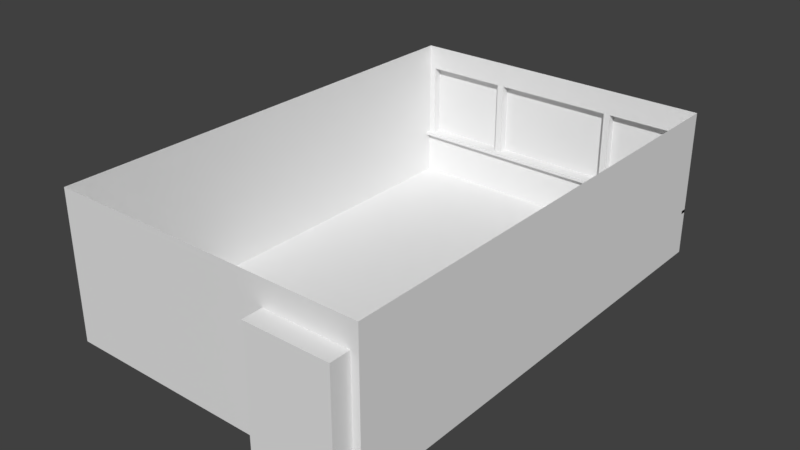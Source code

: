 # Source: DA.blend  (saved by Blender 2.77.0; exported with 4.5.12 LTS)
import bpy
from mathutils import Matrix  # noqa: F401  (used for matrix-valued properties, if any)

bpy.ops.wm.read_factory_settings(use_empty=True)
scene = bpy.context.scene
scene.name = 'Scene'

# ---- collections
col_collection_1 = bpy.data.collections.new('Collection 1'); scene.collection.children.link(col_collection_1)

# ---- materials (node trees are filled in below, after node groups)
mat_material = bpy.data.materials.new('Material')
mat_material.alpha_threshold = 0.0
mat_material.use_transparent_shadow = False
mat_material.roughness = 0.5
mat_material.line_color = (0.0, 0.0, 0.0, 1.0)

# ---- material node trees

# ---- world
world_world = bpy.data.worlds.new('World'); scene.world = world_world
world_world.color = (0.05088, 0.05088, 0.05088)
world_world.use_sun_shadow = False
world_world.sun_shadow_jitter_overblur = 0.0
world_world.cycles.sampling_method = 'MANUAL'

# ---- meshes
me_cube_002 = bpy.data.meshes.new('Cube.002')
me_cube_002.from_pydata([(0.3875, -0.6233, -0.9041), (0.6458, -0.6233, -0.9041), (-0.6458, 0.6233, -0.9041), (-0.3875, 0.6233, -0.9041), (-0.1292, 0.6233, -0.9041), (0.1292, 0.6233, -0.9041), (0.3875, 0.6233, -0.9041), (0.6458, 0.6233, -0.9041), (0.9041, 0.6233, -0.9041), (0.9041, -0.6233, -0.9041), (-0.9041, -0.6233, -0.9041), (-0.9041, 0.6233, -0.9041), (0.1292, -0.6233, -0.9041), (-0.1292, -0.6233, -0.9041), (-0.3875, -0.6233, -0.9041), (-0.6458, -0.6233, -0.9041), (-0.8654, 0.6233, -0.9041), (-0.8654, -0.6233, -0.9041), (0.8608, -0.6233, -0.9041), (0.8608, 0.6233, -0.9041), (-0.3461, -0.6233, -0.9041), (-0.3461, 0.6233, -0.9041), (0.3487, -0.6233, -0.9041), (0.3487, 0.6233, -0.9041), (0.6458, 0.6756, -0.9041), (0.3875, 0.6756, -0.9041), (0.8608, 0.6756, -0.9041)], [], [(7, 19, 26, 24), (16, 11, 10, 17), (19, 7, 1, 18), (7, 6, 0, 1), (23, 5, 12, 22), (5, 4, 13, 12), (21, 3, 14, 20), (3, 2, 15, 14), (6, 7, 24, 25), (2, 16, 17, 15), (8, 19, 18, 9), (4, 21, 20, 13), (6, 23, 22, 0)])
_uv = me_cube_002.uv_layers.new(name='UVMap')
_uv.uv.foreach_set('vector', [0.9598, 0.1429, 0.9598, 0.02393, 1.0, 0.02393, 1.0, 0.1429, 0.9598, 0.9786, 0.9598, 1.0, 3.671e-07, 1.0, 3.671e-07, 0.9786, 0.9598, 0.02393, 0.9598, 0.1429, 4.589e-08, 0.1429, 0.0, 0.02393, 0.9598, 0.1429, 0.9598, 0.2857, 1.377e-07, 0.2857, 4.589e-08, 0.1429, 0.9598, 0.3071, 0.9598, 0.4286, 2.294e-07, 0.4286, 1.377e-07, 0.3071, 0.9598, 0.4286, 0.9598, 0.5714, 2.294e-07, 0.5714, 2.294e-07, 0.4286, 0.9598, 0.6914, 0.9598, 0.7143, 2.753e-07, 0.7143, 2.753e-07, 0.6914, 0.9598, 0.7143, 0.9598, 0.8571, 3.671e-07, 0.8571, 2.753e-07, 0.7143, 0.9598, 0.2857, 0.9598, 0.1429, 1.0, 0.1429, 1.0, 0.2857, 0.9598, 0.8571, 0.9598, 0.9786, 3.671e-07, 0.9786, 3.671e-07, 0.8571, 0.9598, 0.0, 0.9598, 0.02393, 0.0, 0.02393, 0.0, 6.593e-08, 0.9598, 0.5714, 0.9598, 0.6914, 2.753e-07, 0.6914, 2.294e-07, 0.5714, 0.9598, 0.2857, 0.9598, 0.3071, 1.377e-07, 0.3071, 1.377e-07, 0.2857])
me_cube_002.materials.append(mat_material)
me_cube_002.use_remesh_preserve_volume = False
me_cube_002.use_remesh_preserve_attributes = False
me_cube_002.use_mirror_vertex_groups = False
me_cube_002.update()
me_cube_001 = bpy.data.meshes.new('Cube.001')
me_cube_001.from_pydata([(-0.6458, -0.6456, -0.3255), (-0.3875, -0.6456, -0.3255), (-0.3461, -0.6456, -0.3255), (-0.1292, -0.6456, -0.3255), (0.1292, -0.6456, -0.3255), (0.3875, -0.6456, -0.3255), (0.6458, -0.6456, -0.3255), (-0.8654, -0.6456, -0.3255), (0.6458, -0.6456, 0.5967), (0.3875, -0.6456, 0.5967), (0.1292, -0.6456, 0.5967), (-0.1292, -0.6456, 0.5967), (-0.3875, -0.6456, 0.5967), (-0.6458, -0.6456, 0.5967), (-0.3461, -0.6456, 0.5967), (-0.8654, -0.6456, 0.5967), (0.8608, -0.6456, -0.3255), (0.8608, -0.6456, 0.5967), (0.3487, -0.6456, -0.3255), (0.3487, -0.6456, 0.5967)], [], [(1, 0, 13, 12), (4, 3, 11, 10), (18, 4, 10, 19), (6, 5, 9, 8), (16, 6, 8, 17), (0, 7, 15, 13), (3, 2, 14, 11)])
_uv = me_cube_001.uv_layers.new(name='UVMap')
_uv.uv.foreach_set('vector', [0.4221, 0.0, 0.5791, 3.232e-08, 0.5791, 1.0, 0.4221, 1.0, 0.2887, 1.0, 0.1318, 1.0, 0.1318, 0.0, 0.2887, 6.463e-08, 0.4221, 1.0, 0.2887, 1.0, 0.2887, 6.463e-08, 0.4221, 0.0, 0.8694, 1.0, 0.7124, 1.0, 0.7124, 0.0, 0.8694, 6.463e-08, 1.0, 1.0, 0.8694, 1.0, 0.8694, 6.463e-08, 1.0, 0.0, 0.5791, 3.232e-08, 0.7124, 9.695e-08, 0.7124, 1.0, 0.5791, 1.0, 0.1318, 1.0, 2.716e-07, 1.0, 0.0, 1.293e-07, 0.1318, 0.0])
me_cube_001.materials.append(mat_material)
me_cube_001.use_remesh_preserve_volume = False
me_cube_001.use_remesh_preserve_attributes = False
me_cube_001.use_mirror_vertex_groups = False
me_cube_001.update()
me_cube = bpy.data.meshes.new('Cube')
me_cube.from_pydata([(0.3875, -0.6233, -0.9041), (0.6458, -0.6233, -0.9041), (-0.6458, 0.6233, -0.9041), (-0.3875, 0.6233, -0.9041), (-0.1292, 0.6233, -0.9041), (0.1292, 0.6233, -0.9041), (0.3875, 0.6233, -0.9041), (0.9041, 0.6233, -0.9041), (0.9041, -0.6233, -0.9041), (-0.9041, -0.6233, -0.9041), (-0.9041, 0.6233, -0.9041), (0.9041, 0.6233, 0.9041), (0.9041, -0.6233, 0.9041), (-0.9041, -0.6233, 0.9041), (-0.9041, 0.6233, 0.9041), (0.1292, -0.6233, -0.9041), (-0.1292, -0.6233, -0.9041), (-0.3875, -0.6233, -0.9041), (-0.6458, -0.6233, -0.9041), (0.6458, 0.6233, 0.9041), (0.3875, 0.6233, 0.9041), (0.1292, 0.6233, 0.9041), (-0.1292, 0.6233, 0.9041), (-0.3875, 0.6233, 0.9041), (-0.6458, 0.6233, 0.9041), (0.6458, -0.6233, 0.9041), (0.3875, -0.6233, 0.9041), (0.1292, -0.6233, 0.9041), (-0.1292, -0.6233, 0.9041), (-0.3875, -0.6233, 0.9041), (-0.6458, -0.6233, 0.9041), (0.9041, 0.6233, -0.3255), (0.9041, -0.6233, -0.3255), (-0.9041, -0.6233, -0.3255), (-0.9041, 0.6233, -0.3255), (0.3875, 0.6233, -0.3255), (0.1292, 0.6233, -0.3255), (-0.1292, 0.6233, -0.3255), (-0.3875, 0.6233, -0.3255), (-0.6458, 0.6233, -0.3255), (0.6458, -0.6233, -0.3255), (0.3875, -0.6233, -0.3255), (0.1292, -0.6233, -0.3255), (-0.1292, -0.6233, -0.3255), (-0.3875, -0.6233, -0.3255), (-0.6458, -0.6233, -0.3255), (0.9041, 0.6233, 0.5967), (0.9041, -0.6233, 0.5967), (-0.9041, -0.6233, 0.5967), (-0.9041, 0.6233, 0.5967), (0.6458, -0.6233, 0.5967), (0.3875, -0.6233, 0.5967), (0.1292, -0.6233, 0.5967), (-0.1292, -0.6233, 0.5967), (-0.3875, -0.6233, 0.5967), (-0.6458, -0.6233, 0.5967), (0.6458, 0.6233, 0.5967), (0.3875, 0.6233, 0.5967), (0.1292, 0.6233, 0.5967), (-0.1292, 0.6233, 0.5967), (-0.3875, 0.6233, 0.5967), (-0.6458, 0.6233, 0.5967), (-0.8654, 0.6233, -0.9041), (-0.8654, -0.6233, -0.9041), (-0.8654, 0.6233, 0.9041), (-0.8654, -0.6233, 0.9041), (-0.8654, 0.6233, -0.3255), (-0.8654, -0.6233, -0.3255), (-0.8654, 0.6233, 0.5967), (-0.8654, -0.6233, 0.5967), (0.8608, -0.6233, -0.9041), (0.8608, 0.6233, -0.9041), (0.8608, 0.6233, 0.9041), (0.8608, -0.6233, 0.9041), (0.8608, -0.6233, -0.3255), (0.8608, 0.6233, -0.3255), (0.8608, 0.6233, 0.5967), (0.8608, -0.6233, 0.5967), (-0.3461, -0.6233, -0.9041), (-0.3461, 0.6233, -0.9041), (-0.3461, 0.6233, 0.9041), (-0.3461, -0.6233, 0.9041), (-0.3461, -0.6233, -0.3255), (-0.3461, 0.6233, -0.3255), (-0.3461, 0.6233, 0.5967), (-0.3461, -0.6233, 0.5967), (0.3487, -0.6233, -0.9041), (0.3487, 0.6233, -0.9041), (0.3487, 0.6233, 0.9041), (0.3487, -0.6233, 0.9041), (0.3487, -0.6233, -0.3255), (0.3487, 0.6233, -0.3255), (0.3487, 0.6233, 0.5967), (0.3487, -0.6233, 0.5967), (-0.6458, -0.6456, -0.3255), (-0.3875, -0.6456, -0.3255), (-0.3461, -0.6456, -0.3255), (-0.1292, -0.6456, -0.3255), (0.1292, -0.6456, -0.3255), (0.3875, -0.6456, -0.3255), (0.6458, -0.6456, -0.3255), (-0.8654, -0.6456, -0.3255), (0.6458, -0.6456, 0.5967), (0.3875, -0.6456, 0.5967), (0.1292, -0.6456, 0.5967), (-0.1292, -0.6456, 0.5967), (-0.3875, -0.6456, 0.5967), (-0.6458, -0.6456, 0.5967), (-0.3461, -0.6456, 0.5967), (-0.8654, -0.6456, 0.5967), (0.8608, -0.6456, -0.3255), (0.8608, -0.6456, 0.5967), (0.3487, -0.6456, -0.3255), (0.3487, -0.6456, 0.5967), (0.3875, 0.6233, -0.366), (0.1292, 0.6233, -0.366), (-0.1292, 0.6233, -0.366), (-0.3875, 0.6233, -0.366), (-0.6458, 0.6233, -0.366), (0.9041, 0.6233, -0.366), (0.9041, -0.6233, -0.366), (-0.9041, -0.6233, -0.366), (-0.9041, 0.6233, -0.366), (0.6458, -0.6233, -0.366), (0.3875, -0.6233, -0.366), (0.1292, -0.6233, -0.366), (-0.1292, -0.6233, -0.366), (-0.3875, -0.6233, -0.366), (-0.6458, -0.6233, -0.366), (-0.8654, -0.6233, -0.366), (-0.8654, 0.6233, -0.366), (0.8608, -0.6233, -0.366), (0.8608, 0.6233, -0.366), (-0.3461, -0.6233, -0.366), (-0.3461, 0.6233, -0.366), (0.3487, -0.6233, -0.366), (0.3487, 0.6233, -0.366), (0.9041, -0.6085, -0.366), (0.9041, -0.6085, -0.3255), (-0.9041, -0.6085, -0.366), (-0.9041, -0.6085, -0.3255), (0.6458, -0.6085, -0.366), (0.6458, -0.6085, -0.3255), (0.3875, -0.6085, -0.366), (0.3875, -0.6085, -0.3255), (0.1292, -0.6085, -0.366), (0.1292, -0.6085, -0.3255), (-0.1292, -0.6085, -0.366), (-0.1292, -0.6085, -0.3255), (-0.3875, -0.6085, -0.366), (-0.3875, -0.6085, -0.3255), (-0.6458, -0.6085, -0.366), (-0.6458, -0.6085, -0.3255), (-0.3461, -0.6085, -0.3255), (0.3487, -0.6085, -0.3255), (0.8608, -0.6085, -0.3255), (-0.8654, -0.6085, -0.3255), (-0.8654, -0.6085, -0.366), (0.8608, -0.6085, -0.366), (-0.3461, -0.6085, -0.366), (0.3487, -0.6085, -0.366), (0.6458, 0.6756, -0.9041), (0.3875, 0.6756, -0.9041), (0.8608, 0.6756, -0.9041), (0.6458, 0.6756, -0.366), (0.3875, 0.6756, -0.366), (0.6458, 0.6756, 0.5967), (0.6458, 0.6756, -0.3255), (0.3875, 0.6756, 0.5967), (0.3875, 0.6756, -0.3255), (0.8608, 0.6756, -0.3255), (0.8608, 0.6756, 0.5967), (0.8608, 0.6756, -0.366)], [], [(117, 118, 2, 3), (134, 117, 3, 79), (115, 116, 4, 5), (136, 115, 5, 87), (56, 57, 168, 166), (46, 47, 12, 11), (69, 48, 13, 65), (48, 49, 14, 13), (130, 122, 10, 62), (77, 50, 25, 73), (50, 51, 26, 25), (93, 52, 27, 89), (52, 53, 28, 27), (85, 54, 29, 81), (54, 55, 30, 29), (43, 42, 146, 148), (133, 127, 149, 159), (40, 74, 155, 142), (128, 129, 157, 151), (33, 67, 156, 140), (82, 43, 148, 153), (68, 49, 34, 66), (121, 122, 34, 33), (125, 126, 147, 145), (119, 120, 32, 31), (75, 76, 171, 170), (92, 58, 36, 91), (58, 59, 37, 36), (84, 60, 38, 83), (60, 61, 39, 38), (23, 24, 61, 60), (80, 23, 60, 84), (21, 22, 59, 58), (88, 21, 58, 92), (19, 20, 57, 56), (72, 19, 56, 76), (64, 14, 49, 68), (54, 44, 95, 106), (82, 44, 54, 85), (69, 55, 107, 109), (74, 40, 100, 110), (43, 82, 96, 97), (45, 67, 101, 94), (33, 34, 49, 48), (67, 33, 48, 69), (31, 32, 47, 46), (93, 90, 112, 113), (24, 64, 68, 61), (121, 33, 140, 139), (61, 68, 66, 39), (118, 130, 62, 2), (55, 69, 65, 30), (32, 74, 77, 47), (11, 72, 76, 46), (46, 76, 75, 31), (67, 45, 152, 156), (47, 77, 73, 12), (119, 132, 71, 7), (44, 45, 94, 95), (22, 80, 84, 59), (59, 84, 83, 37), (45, 44, 150, 152), (53, 85, 81, 28), (116, 134, 79, 4), (41, 90, 93, 51), (20, 88, 92, 57), (57, 92, 91, 35), (135, 125, 145, 160), (51, 93, 89, 26), (114, 136, 87, 6), (39, 66, 130, 118), (8, 70, 131, 120), (31, 75, 132, 119), (16, 78, 133, 126), (37, 83, 134, 116), (0, 86, 135, 124), (35, 91, 136, 114), (42, 43, 97, 98), (55, 54, 106, 107), (85, 53, 105, 108), (90, 42, 98, 112), (40, 41, 99, 100), (53, 52, 104, 105), (67, 69, 109, 101), (50, 77, 111, 102), (77, 74, 110, 111), (51, 50, 102, 103), (41, 51, 103, 99), (82, 85, 108, 96), (52, 93, 113, 104), (18, 63, 129, 128), (7, 8, 120, 119), (63, 9, 121, 129), (9, 10, 122, 121), (70, 1, 123, 131), (1, 0, 124, 123), (86, 15, 125, 135), (15, 16, 126, 125), (78, 17, 127, 133), (17, 18, 128, 127), (66, 34, 122, 130), (76, 56, 166, 171), (114, 6, 162, 165), (91, 36, 115, 136), (36, 37, 116, 115), (83, 38, 117, 134), (38, 39, 118, 117), (149, 151, 152, 150), (159, 149, 150, 153), (145, 147, 148, 146), (160, 145, 146, 154), (141, 143, 144, 142), (158, 141, 142, 155), (157, 139, 140, 156), (151, 157, 156, 152), (137, 158, 155, 138), (147, 159, 153, 148), (143, 160, 154, 144), (44, 82, 153, 150), (124, 135, 160, 143), (127, 128, 151, 149), (90, 41, 144, 154), (129, 121, 139, 157), (42, 90, 154, 146), (41, 40, 142, 144), (126, 133, 159, 147), (74, 32, 138, 155), (131, 123, 141, 158), (123, 124, 143, 141), (120, 131, 158, 137), (32, 120, 137, 138), (164, 165, 162, 161), (172, 164, 161, 163), (171, 166, 167, 170), (166, 168, 169, 167), (170, 167, 164, 172), (167, 169, 165, 164), (71, 132, 172, 163), (57, 35, 169, 168), (132, 75, 170, 172), (35, 114, 165, 169)])
_uv = me_cube.uv_layers.new(name='UVMap')
_uv.uv.foreach_set('vector', [0.3495, 0.1429, 0.3495, 0.07143, 0.4976, 0.07143, 0.4976, 0.1429, 0.3495, 0.1543, 0.3495, 0.1429, 0.4976, 0.1429, 0.4976, 0.1543, 0.3495, 0.2857, 0.3495, 0.2143, 0.4976, 0.2143, 0.4976, 0.2857, 0.3495, 0.3464, 0.3495, 0.2857, 0.4976, 0.2857, 0.4976, 0.3464, 0.9848, 0.5595, 0.9848, 0.6309, 0.9704, 0.6309, 0.9704, 0.5595, 0.4976, 0.415, 0.8408, 0.415, 0.8408, 0.5, 0.4976, 0.5, 0.4277, 0.9893, 0.4277, 1.0, 0.3431, 1.0, 0.3431, 0.9893, 3.281e-08, 0.915, 0.3431, 0.915, 0.3431, 1.0, 3.281e-08, 1.0, 0.3495, 0.01071, 0.3495, 4.945e-08, 0.4976, 3.296e-08, 0.4976, 0.01071, 0.4277, 0.512, 0.4277, 0.5714, 0.3431, 0.5714, 0.3431, 0.512, 0.4277, 0.5714, 0.4277, 0.6429, 0.3431, 0.6429, 0.3431, 0.5714, 0.4277, 0.6536, 0.4277, 0.7143, 0.3431, 0.7143, 0.3431, 0.6536, 0.4277, 0.7143, 0.4277, 0.7857, 0.3431, 0.7857, 0.3431, 0.7143, 0.4277, 0.8457, 0.4277, 0.8571, 0.3431, 0.8571, 0.3431, 0.8457, 0.4277, 0.8571, 0.4277, 0.9286, 0.3431, 0.9286, 0.3431, 0.8571, 0.993, 0.7143, 0.993, 0.7857, 0.9889, 0.7857, 0.9889, 0.7143, 0.9889, 0.8457, 0.9889, 0.8571, 0.9848, 0.8571, 0.9848, 0.8457, 0.993, 0.9286, 0.993, 0.988, 0.9889, 0.988, 0.9889, 0.9286, 0.9889, 0.9286, 0.9889, 0.9893, 0.9848, 0.9893, 0.9848, 0.9286, 0.993, 0.5, 0.993, 0.5107, 0.9889, 0.5107, 0.9889, 0.5, 0.993, 0.6543, 0.993, 0.7143, 0.9889, 0.7143, 0.9889, 0.6543, 0.0846, 0.01071, 0.0846, 1.648e-08, 0.3384, 4.945e-08, 0.3384, 0.01071, 1.64e-08, 0.6488, 0.3431, 0.6488, 0.3431, 0.66, 1.64e-08, 0.66, 0.9889, 0.7143, 0.9889, 0.7857, 0.9848, 0.7857, 0.9848, 0.7143, 0.4976, 0.1488, 0.8408, 0.1488, 0.8408, 0.16, 0.4976, 0.16, 0.8264, 0.755, 0.8264, 0.5, 0.8408, 0.5, 0.8408, 0.755, 0.0846, 0.3464, 0.0846, 0.2857, 0.3384, 0.2857, 0.3384, 0.3464, 0.0846, 0.2857, 0.0846, 0.2143, 0.3384, 0.2143, 0.3384, 0.2857, 0.0846, 0.1543, 0.0846, 0.1429, 0.3384, 0.1429, 0.3384, 0.1543, 0.0846, 0.1429, 0.0846, 0.07143, 0.3384, 0.07143, 0.3384, 0.1429, 1.64e-08, 0.1429, 0.0, 0.07143, 0.0846, 0.07143, 0.0846, 0.1429, 1.64e-08, 0.1543, 1.64e-08, 0.1429, 0.0846, 0.1429, 0.0846, 0.1543, 1.64e-08, 0.2857, 3.281e-08, 0.2143, 0.0846, 0.2143, 0.0846, 0.2857, 3.281e-08, 0.3464, 1.64e-08, 0.2857, 0.0846, 0.2857, 0.0846, 0.3464, 4.921e-08, 0.4286, 3.281e-08, 0.3571, 0.0846, 0.3571, 0.0846, 0.4286, 4.921e-08, 0.488, 4.921e-08, 0.4286, 0.0846, 0.4286, 0.0846, 0.488, 0.0, 0.01071, 0.0, 0.0, 0.0846, 1.648e-08, 0.0846, 0.01071, 0.9458, 0.755, 0.9458, 0.5, 0.952, 0.5, 0.952, 0.755, 0.6815, 0.8457, 0.6815, 0.8571, 0.4277, 0.8571, 0.4277, 0.8457, 0.9275, 0.5, 0.9275, 0.5607, 0.9213, 0.5607, 0.9213, 0.5, 0.993, 0.988, 0.993, 0.9286, 0.9991, 0.9286, 0.9991, 0.988, 0.993, 0.7143, 0.993, 0.6543, 0.9991, 0.6543, 0.9991, 0.7143, 0.993, 0.5714, 0.993, 0.5107, 0.9991, 0.5107, 0.9991, 0.5714, 1.64e-08, 0.66, 0.3431, 0.66, 0.3431, 0.915, 3.281e-08, 0.915, 0.6815, 0.9893, 0.6815, 1.0, 0.4277, 1.0, 0.4277, 0.9893, 0.4976, 0.16, 0.8408, 0.16, 0.8408, 0.415, 0.4976, 0.415, 0.952, 0.755, 0.952, 0.5, 0.9581, 0.5, 0.9581, 0.755, 0.0, 0.07143, 0.0, 0.01071, 0.0846, 0.01071, 0.0846, 0.07143, 0.9111, 0.5, 0.9111, 0.5112, 0.907, 0.5112, 0.907, 0.5, 0.0846, 0.07143, 0.0846, 0.01071, 0.3384, 0.01071, 0.3384, 0.07143, 0.3495, 0.07143, 0.3495, 0.01071, 0.4976, 0.01071, 0.4976, 0.07143, 0.4277, 0.9286, 0.4277, 0.9893, 0.3431, 0.9893, 0.3431, 0.9286, 0.6815, 0.5, 0.6815, 0.512, 0.4277, 0.512, 0.4277, 0.5, 4.921e-08, 0.5, 4.921e-08, 0.488, 0.0846, 0.488, 0.0846, 0.5, 0.0846, 0.5, 0.0846, 0.488, 0.3384, 0.488, 0.3384, 0.5, 0.993, 0.5107, 0.993, 0.5714, 0.9889, 0.5714, 0.9889, 0.5107, 0.4277, 0.5, 0.4277, 0.512, 0.3431, 0.512, 0.3431, 0.5, 0.3495, 0.5, 0.3495, 0.488, 0.4976, 0.488, 0.4976, 0.5, 0.993, 0.6429, 0.993, 0.5714, 0.9991, 0.5714, 0.9991, 0.6429, 3.281e-08, 0.2143, 1.64e-08, 0.1543, 0.0846, 0.1543, 0.0846, 0.2143, 0.0846, 0.2143, 0.0846, 0.1543, 0.3384, 0.1543, 0.3384, 0.2143, 0.993, 0.5714, 0.993, 0.6429, 0.9889, 0.6429, 0.9889, 0.5714, 0.4277, 0.7857, 0.4277, 0.8457, 0.3431, 0.8457, 0.3431, 0.7857, 0.3495, 0.2143, 0.3495, 0.1543, 0.4976, 0.1543, 0.4976, 0.2143, 0.6815, 0.6429, 0.6815, 0.6536, 0.4277, 0.6536, 0.4277, 0.6429, 3.281e-08, 0.3571, 3.281e-08, 0.3464, 0.0846, 0.3464, 0.0846, 0.3571, 0.0846, 0.3571, 0.0846, 0.3464, 0.3384, 0.3464, 0.3384, 0.3571, 0.9889, 0.6536, 0.9889, 0.7143, 0.9848, 0.7143, 0.9848, 0.6536, 0.4277, 0.6429, 0.4277, 0.6536, 0.3431, 0.6536, 0.3431, 0.6429, 0.3495, 0.3571, 0.3495, 0.3464, 0.4976, 0.3464, 0.4976, 0.3571, 0.3384, 0.07143, 0.3384, 0.01071, 0.3495, 0.01071, 0.3495, 0.07143, 0.9889, 0.0, 0.9889, 0.01196, 0.8408, 0.01196, 0.8408, 6.593e-08, 0.3384, 0.5, 0.3384, 0.488, 0.3495, 0.488, 0.3495, 0.5, 0.9889, 0.2857, 0.9889, 0.3457, 0.8408, 0.3457, 0.8408, 0.2857, 0.3384, 0.2143, 0.3384, 0.1543, 0.3495, 0.1543, 0.3495, 0.2143, 0.9889, 0.1429, 0.9889, 0.1536, 0.8408, 0.1536, 0.8408, 0.1429, 0.3384, 0.3571, 0.3384, 0.3464, 0.3495, 0.3464, 0.3495, 0.3571, 0.993, 0.7857, 0.993, 0.7143, 0.9991, 0.7143, 0.9991, 0.7857, 0.9275, 0.5607, 0.9275, 0.6321, 0.9213, 0.6321, 0.9213, 0.5607, 0.9336, 0.5, 0.9336, 0.56, 0.9275, 0.56, 0.9275, 0.5, 0.993, 0.8464, 0.993, 0.7857, 0.9991, 0.7857, 0.9991, 0.8464, 0.993, 0.9286, 0.993, 0.8571, 0.9991, 0.8571, 0.9991, 0.9286, 0.9336, 0.56, 0.9336, 0.6314, 0.9275, 0.6314, 0.9275, 0.56, 0.9397, 0.5, 0.9397, 0.755, 0.9336, 0.755, 0.9336, 0.5, 0.9152, 0.5595, 0.9152, 0.5, 0.9213, 0.5, 0.9213, 0.5595, 0.9642, 0.755, 0.9642, 0.5, 0.9704, 0.5, 0.9704, 0.755, 0.9152, 0.6309, 0.9152, 0.5595, 0.9213, 0.5595, 0.9213, 0.6309, 0.9397, 0.755, 0.9397, 0.5, 0.9458, 0.5, 0.9458, 0.755, 0.9642, 0.5, 0.9642, 0.755, 0.9581, 0.755, 0.9581, 0.5, 0.9336, 0.6314, 0.9336, 0.6921, 0.9275, 0.6921, 0.9275, 0.6314, 0.9889, 0.4286, 0.9889, 0.4893, 0.8408, 0.4893, 0.8408, 0.4286, 0.4976, 3.296e-08, 0.8408, 0.0, 0.8408, 0.1488, 0.4976, 0.1488, 0.9889, 0.4893, 0.9889, 0.5, 0.8408, 0.5, 0.8408, 0.4893, 0.0, 0.5, 0.3431, 0.5, 0.3431, 0.6488, 1.64e-08, 0.6488, 0.9889, 0.01196, 0.9889, 0.07143, 0.8408, 0.07143, 0.8408, 0.01196, 0.9889, 0.07143, 0.9889, 0.1429, 0.8408, 0.1429, 0.8408, 0.07143, 0.9889, 0.1536, 0.9889, 0.2143, 0.8408, 0.2143, 0.8408, 0.1536, 0.9889, 0.2143, 0.9889, 0.2857, 0.8408, 0.2857, 0.8408, 0.2143, 0.9889, 0.3457, 0.9889, 0.3571, 0.8408, 0.3571, 0.8408, 0.3457, 0.9889, 0.3571, 0.9889, 0.4286, 0.8408, 0.4286, 0.8408, 0.3571, 0.3384, 0.01071, 0.3384, 4.945e-08, 0.3495, 4.945e-08, 0.3495, 0.01071, 0.9848, 0.5, 0.9848, 0.5595, 0.9704, 0.5595, 0.9704, 0.5, 0.812, 0.6488, 0.812, 0.5, 0.8264, 0.5, 0.8264, 0.6488, 0.3384, 0.3464, 0.3384, 0.2857, 0.3495, 0.2857, 0.3495, 0.3464, 0.3384, 0.2857, 0.3384, 0.2143, 0.3495, 0.2143, 0.3495, 0.2857, 0.3384, 0.1543, 0.3384, 0.1429, 0.3495, 0.1429, 0.3495, 0.1543, 0.3384, 0.1429, 0.3384, 0.07143, 0.3495, 0.07143, 0.3495, 0.1429, 0.9889, 0.1429, 0.9889, 0.07143, 1.0, 0.07143, 1.0, 0.1429, 0.9889, 0.1543, 0.9889, 0.1429, 1.0, 0.1429, 1.0, 0.1543, 0.9889, 0.2857, 0.9889, 0.2143, 1.0, 0.2143, 1.0, 0.2857, 0.9889, 0.3464, 0.9889, 0.2857, 1.0, 0.2857, 1.0, 0.3464, 0.9889, 0.4286, 0.9889, 0.3571, 1.0, 0.3571, 1.0, 0.4286, 0.9889, 0.488, 0.9889, 0.4286, 1.0, 0.4286, 1.0, 0.488, 0.9889, 0.01071, 0.9889, 1.648e-08, 1.0, 0.0, 1.0, 0.01071, 0.9889, 0.07143, 0.9889, 0.01071, 1.0, 0.01071, 1.0, 0.07143, 0.9889, 0.5, 0.9889, 0.488, 1.0, 0.488, 1.0, 0.5, 0.9889, 0.2143, 0.9889, 0.1543, 1.0, 0.1543, 1.0, 0.2143, 0.9889, 0.3571, 0.9889, 0.3464, 1.0, 0.3464, 1.0, 0.3571, 0.993, 0.6429, 0.993, 0.6543, 0.9889, 0.6543, 0.9889, 0.6429, 0.9889, 0.6429, 0.9889, 0.6536, 0.9848, 0.6536, 0.9848, 0.6429, 0.9889, 0.8571, 0.9889, 0.9286, 0.9848, 0.9286, 0.9848, 0.8571, 0.993, 0.8464, 0.993, 0.8571, 0.9889, 0.8571, 0.9889, 0.8464, 0.9889, 0.9893, 0.9889, 1.0, 0.9848, 1.0, 0.9848, 0.9893, 0.993, 0.7857, 0.993, 0.8464, 0.9889, 0.8464, 0.9889, 0.7857, 0.993, 0.8571, 0.993, 0.9286, 0.9889, 0.9286, 0.9889, 0.8571, 0.9889, 0.7857, 0.9889, 0.8457, 0.9848, 0.8457, 0.9848, 0.7857, 0.993, 0.988, 0.993, 1.0, 0.9889, 1.0, 0.9889, 0.988, 0.9889, 0.512, 0.9889, 0.5714, 0.9848, 0.5714, 0.9848, 0.512, 0.9889, 0.5714, 0.9889, 0.6429, 0.9848, 0.6429, 0.9848, 0.5714, 0.9889, 0.5, 0.9889, 0.512, 0.9848, 0.512, 0.9848, 0.5, 0.9152, 0.5, 0.9152, 0.5112, 0.9111, 0.5112, 0.9111, 0.5, 0.7526, 0.6488, 0.6815, 0.6488, 0.6815, 0.5, 0.7526, 0.5, 0.8118, 0.6488, 0.7526, 0.6488, 0.7526, 0.5, 0.8118, 0.5, 0.8118, 0.915, 0.7526, 0.915, 0.7526, 0.66, 0.8118, 0.66, 0.7526, 0.915, 0.6815, 0.915, 0.6815, 0.66, 0.7526, 0.66, 0.8118, 0.66, 0.7526, 0.66, 0.7526, 0.6488, 0.8118, 0.6488, 0.7526, 0.66, 0.6815, 0.66, 0.6815, 0.6488, 0.7526, 0.6488, 0.8264, 0.915, 0.8264, 0.7662, 0.8408, 0.7662, 0.8408, 0.915, 0.812, 0.915, 0.812, 0.66, 0.8264, 0.66, 0.8264, 0.915, 0.8264, 0.7662, 0.8264, 0.755, 0.8408, 0.755, 0.8408, 0.7662, 0.812, 0.66, 0.812, 0.6488, 0.8264, 0.6488, 0.8264, 0.66])
me_cube.materials.append(mat_material)
me_cube.use_remesh_preserve_volume = False
me_cube.use_remesh_preserve_attributes = False
me_cube.use_mirror_vertex_groups = False
me_cube.update()

# ---- objects
ob_cube_002 = bpy.data.objects.new('Cube.002', me_cube_002)
ob_cube_001 = bpy.data.objects.new('Cube.001', me_cube_001)
ob_cube = bpy.data.objects.new('Cube', me_cube)

# ---- transforms, parenting, visibility, modifiers, constraints
ob_cube_002.location = (0.0, 0.0, 0.0)
ob_cube_002.scale = (2.152, -4.682, 1.0)
ob_cube_002.lock_rotations_4d = False
ob_cube_002.empty_display_type = 'ARROWS'
ob_cube_002.lineart.crease_threshold = 0.0
ob_cube_001.location = (0.0, 0.0, 0.0)
ob_cube_001.scale = (2.152, -4.682, 1.0)
ob_cube_001.lock_rotations_4d = False
ob_cube_001.empty_display_type = 'ARROWS'
ob_cube_001.lineart.crease_threshold = 0.0
ob_cube.location = (0.0, 0.0, 0.0)
ob_cube.scale = (2.152, -4.682, 1.0)
ob_cube.lock_rotations_4d = False
ob_cube.empty_display_type = 'ARROWS'
ob_cube.lineart.crease_threshold = 0.0

# ---- collection membership
col_collection_1.objects.link(ob_cube_002)
col_collection_1.objects.link(ob_cube_001)
col_collection_1.objects.link(ob_cube)

# ---- scene / render settings (as saved in the file)
scene.frame_start = 1; scene.frame_end = 250; scene.frame_set(1)
scene.render.engine = 'BLENDER_EEVEE_NEXT'
scene.render.resolution_percentage = 50
scene.render.dither_intensity = 0.0
scene.cycles.use_denoising = False
scene.cycles.samples = 128
scene.cycles.sampling_pattern = 'TABULATED_SOBOL'
scene.cycles.light_sampling_threshold = 0.0
scene.cycles.use_adaptive_sampling = False
scene.cycles.use_light_tree = False
scene.cycles.blur_glossy = 0.0
scene.cycles.sample_clamp_indirect = 0.0
scene.view_settings.view_transform = 'Standard'
bpy.context.view_layer.update()

# ---- added for rendering (the .blend has no active camera and no usable light): camera, sun
cam_auto = bpy.data.cameras.new('AutoCamera')
cam_auto.lens = 50.0
cam_auto.sensor_width = 36.0
cam_auto.clip_end = 1000.0
ob_auto_camera = bpy.data.objects.new('AutoCamera', cam_auto)
scene.collection.objects.link(ob_auto_camera)
ob_auto_camera.location = (6.9655, -8.42882, 5.5724)
ob_auto_camera.rotation_euler = (1.09748, -7.21219e-08, 0.694738)
scene.camera = ob_auto_camera
light_auto_sun = bpy.data.lights.new('AutoSun', 'SUN')
light_auto_sun.energy = 3.0
light_auto_sun.angle = 0.0523599
ob_auto_sun = bpy.data.objects.new('AutoSun', light_auto_sun)
scene.collection.objects.link(ob_auto_sun)
ob_auto_sun.rotation_euler = (0.872665, 0.174533, 0.523599)
bpy.context.view_layer.update()
